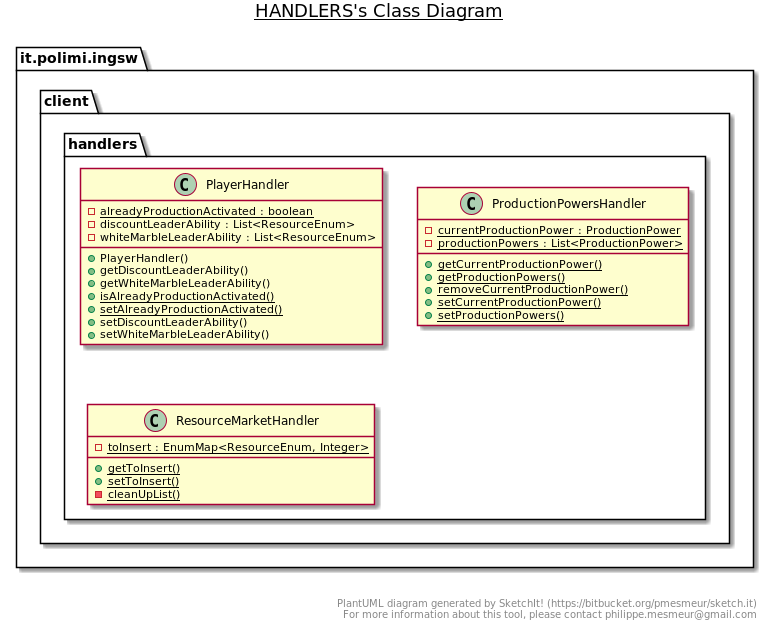

The diagram above was rendered by PlantUML. Its source (embedded in the PNG):
@startuml

title __HANDLERS's Class Diagram__\n

  namespace it.polimi.ingsw {
    namespace client {
      namespace handlers {
        class it.polimi.ingsw.client.handlers.PlayerHandler {
            {static} - alreadyProductionActivated : boolean
            - discountLeaderAbility : List<ResourceEnum>
            - whiteMarbleLeaderAbility : List<ResourceEnum>
            + PlayerHandler()
            + getDiscountLeaderAbility()
            + getWhiteMarbleLeaderAbility()
            {static} + isAlreadyProductionActivated()
            {static} + setAlreadyProductionActivated()
            + setDiscountLeaderAbility()
            + setWhiteMarbleLeaderAbility()
        }
      }
    }
  }
  

  namespace it.polimi.ingsw {
    namespace client {
      namespace handlers {
        class it.polimi.ingsw.client.handlers.ProductionPowersHandler {
            {static} - currentProductionPower : ProductionPower
            {static} - productionPowers : List<ProductionPower>
            {static} + getCurrentProductionPower()
            {static} + getProductionPowers()
            {static} + removeCurrentProductionPower()
            {static} + setCurrentProductionPower()
            {static} + setProductionPowers()
        }
      }
    }
  }
  

  namespace it.polimi.ingsw {
    namespace client {
      namespace handlers {
        class it.polimi.ingsw.client.handlers.ResourceMarketHandler {
            {static} - toInsert : EnumMap<ResourceEnum, Integer>
            {static} + getToInsert()
            {static} + setToInsert()
            {static} - cleanUpList()
        }
      }
    }
  }
  



right footer


PlantUML diagram generated by SketchIt! (https://bitbucket.org/pmesmeur/sketch.it)
For more information about this tool, please contact philippe.mesmeur@gmail.com
endfooter

@enduml